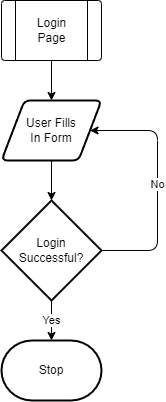

The diagram above was exported from draw.io. Its source (the exported page's mxGraphModel, read from the mxfile embedded in the PNG):
<mxGraphModel dx="1130" dy="779" grid="1" gridSize="10" guides="1" tooltips="1" connect="1" arrows="1" fold="1" page="1" pageScale="1" pageWidth="827" pageHeight="1169" math="0" shadow="0">
  <root>
    <mxCell id="0" />
    <mxCell id="1" parent="0" />
    <mxCell id="4" style="edgeStyle=none;html=1;" parent="1" target="3" edge="1">
      <mxGeometry relative="1" as="geometry">
        <mxPoint x="414" y="70" as="sourcePoint" />
      </mxGeometry>
    </mxCell>
    <mxCell id="6" style="edgeStyle=none;html=1;" parent="1" source="3" target="5" edge="1">
      <mxGeometry relative="1" as="geometry" />
    </mxCell>
    <mxCell id="3" value="User Fills&lt;br&gt;In Form" style="shape=parallelogram;html=1;strokeWidth=2;perimeter=parallelogramPerimeter;whiteSpace=wrap;rounded=1;arcSize=12;size=0.23;" parent="1" vertex="1">
      <mxGeometry x="364" y="110" width="100" height="60" as="geometry" />
    </mxCell>
    <mxCell id="8" value="Yes" style="edgeStyle=none;html=1;" parent="1" source="5" target="7" edge="1">
      <mxGeometry relative="1" as="geometry" />
    </mxCell>
    <mxCell id="9" value="No" style="edgeStyle=none;html=1;entryX=1;entryY=0.5;entryDx=0;entryDy=0;" parent="1" source="5" edge="1" target="3">
      <mxGeometry relative="1" as="geometry">
        <mxPoint x="420" y="90" as="targetPoint" />
        <Array as="points">
          <mxPoint x="520" y="260" />
          <mxPoint x="520" y="140" />
        </Array>
      </mxGeometry>
    </mxCell>
    <mxCell id="5" value="Login&lt;br&gt;Successful?" style="strokeWidth=2;html=1;shape=mxgraph.flowchart.decision;whiteSpace=wrap;" parent="1" vertex="1">
      <mxGeometry x="364" y="210" width="100" height="100" as="geometry" />
    </mxCell>
    <mxCell id="7" value="Stop" style="strokeWidth=2;html=1;shape=mxgraph.flowchart.terminator;whiteSpace=wrap;" parent="1" vertex="1">
      <mxGeometry x="364" y="350" width="100" height="60" as="geometry" />
    </mxCell>
    <mxCell id="10" value="" style="verticalLabelPosition=bottom;verticalAlign=top;html=1;shape=process;whiteSpace=wrap;rounded=1;size=0.14;arcSize=6;" parent="1" vertex="1">
      <mxGeometry x="364" y="10" width="100" height="60" as="geometry" />
    </mxCell>
    <mxCell id="11" value="Login&lt;br&gt;Page" style="text;html=1;align=center;verticalAlign=middle;resizable=0;points=[];autosize=1;strokeColor=none;fillColor=none;" parent="1" vertex="1">
      <mxGeometry x="389" y="20" width="50" height="40" as="geometry" />
    </mxCell>
  </root>
</mxGraphModel>